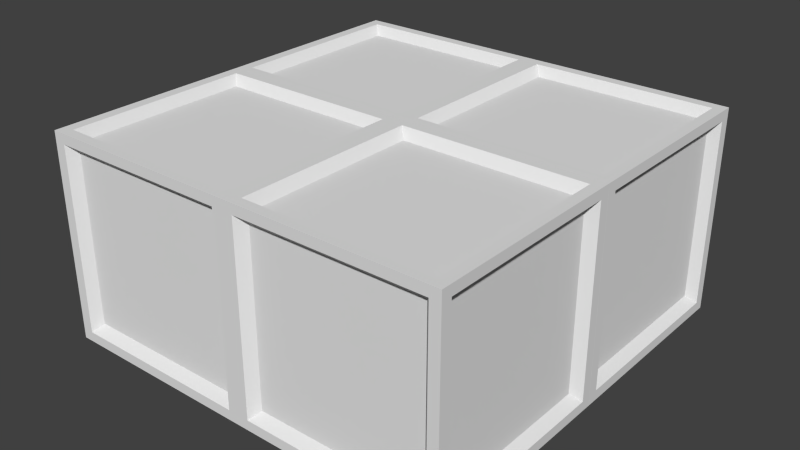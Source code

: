 # Source: lbcorner-borderedgrid.blend  (saved by Blender 2.76.0; exported with 4.5.12 LTS)
import bpy
from mathutils import Matrix  # noqa: F401  (used for matrix-valued properties, if any)

bpy.ops.wm.read_factory_settings(use_empty=True)
scene = bpy.context.scene
scene.name = 'Scene'

# ---- collections
col_collection_1 = bpy.data.collections.new('Collection 1'); scene.collection.children.link(col_collection_1)

# ---- world
world_world = bpy.data.worlds.new('World'); scene.world = world_world
world_world.color = (0.05088, 0.05088, 0.05088)
world_world.use_sun_shadow = False
world_world.sun_shadow_jitter_overblur = 0.0
world_world.cycles.sampling_method = 'MANUAL'
world_world.cycles.sample_map_resolution = 256

# ---- meshes
me_cube_002 = bpy.data.meshes.new('Cube.002')
me_cube_002.from_pydata([(-0.8923, -1.0, -0.9031), (-0.8923, 1.0, -0.9031), (0.8972, -1.0, -0.9031), (0.8972, 1.0, -0.9031), (-0.8923, -1.0, 0.9028), (-0.8923, 1.0, 0.9028), (0.8972, -1.0, 0.9028), (0.8972, 1.0, 0.9028), (-0.8923, -0.8974, 1.0), (-0.8923, -0.8974, -1.0), (0.8972, -0.8974, 1.0), (0.8972, -0.8974, -1.0), (1.0, -0.8974, -0.9031), (-1.0, -0.8974, -0.9031), (-1.0, -0.8974, 0.9028), (1.0, -0.8974, 0.9028), (1.0, 0.8974, -0.9031), (1.0, 0.8974, 0.9028), (-0.8923, 0.8974, 1.0), (-0.8923, 0.8974, -1.0), (0.8972, 0.8974, 1.0), (0.8972, 0.8974, -1.0), (-1.0, 0.8974, -0.9031), (-1.0, 0.8974, 0.9028), (-1.097, -1.097, 0.9906), (-1.097, -1.097, 1.097), (-1.097, 0.9847, 1.097), (-1.097, 1.097, 1.097), (-1.097, 1.097, -0.9908), (-1.097, 1.097, -1.097), (-1.097, -0.9847, -1.097), (-1.097, -1.097, -1.097), (0.9843, 1.097, 1.097), (1.097, 1.097, 1.097), (1.097, 1.097, -0.9908), (1.097, 1.097, -1.097), (-0.9791, 1.097, -1.097), (1.097, -0.9847, 1.097), (1.097, -1.097, 1.097), (1.097, -1.097, -0.9908), (1.097, -1.097, -1.097), (1.097, 0.9847, -1.097), (-0.9791, -1.097, 1.097), (0.9843, -1.097, -1.097), (-0.9791, 1.097, 1.097), (0.9843, 1.097, -1.097), (0.9843, -1.097, 1.097), (-0.9791, -1.097, -1.097), (-0.9791, -0.9847, 1.097), (-0.9791, -0.9847, -1.097), (-0.9791, -1.097, -0.9908), (-0.9791, 1.097, -0.9908), (0.9843, -1.097, -0.9908), (0.9843, -0.9847, 1.097), (0.9843, -0.9847, -1.097), (0.9843, 1.097, -0.9908), (-1.097, -1.097, -0.9908), (-1.097, 1.097, 0.9906), (1.097, 1.097, 0.9906), (1.097, -1.097, 0.9906), (-0.9791, -1.097, 0.9906), (-0.9791, 1.097, 0.9906), (0.9843, -1.097, 0.9906), (0.9843, 1.097, 0.9906), (1.097, 0.9847, -0.9908), (-1.097, -0.9847, -0.9908), (-1.097, -0.9847, 0.9906), (1.097, 0.9847, 0.9906), (-1.097, -0.9847, 1.097), (-1.097, 0.9847, -1.097), (1.097, 0.9847, 1.097), (1.097, -0.9847, -1.097), (-0.9791, 0.9847, 1.097), (-0.9791, 0.9847, -1.097), (0.9843, 0.9847, 1.097), (0.9843, 0.9847, -1.097), (1.097, -0.9847, -0.9908), (-1.097, 0.9847, -0.9908), (-1.097, 0.9847, 0.9906), (1.097, -0.9847, 0.9906), (1.302, -1.0, -0.9031), (1.302, 1.0, -0.9031), (3.092, -1.0, -0.9031), (3.092, 1.0, -0.9031), (1.302, -1.0, 0.9028), (1.302, 1.0, 0.9028), (3.092, -1.0, 0.9028), (3.092, 1.0, 0.9028), (1.302, -0.8974, 1.0), (1.302, -0.8974, -1.0), (3.092, -0.8974, 1.0), (3.092, -0.8974, -1.0), (3.194, -0.8974, -0.9031), (1.194, -0.8974, -0.9031), (1.194, -0.8974, 0.9028), (3.194, -0.8974, 0.9028), (3.194, 0.8974, -0.9031), (3.194, 0.8974, 0.9028), (1.302, 0.8974, 1.0), (1.302, 0.8974, -1.0), (3.092, 0.8974, 1.0), (3.092, 0.8974, -1.0), (1.194, 0.8974, -0.9031), (1.194, 0.8974, 0.9028), (1.097, -1.097, 0.9906), (1.097, -1.097, 1.097), (1.097, 0.9847, 1.097), (1.097, 1.097, 1.097), (1.097, 1.097, -0.9908), (1.097, 1.097, -1.097), (1.097, -0.9847, -1.097), (1.097, -1.097, -1.097), (3.179, 1.097, 1.097), (3.292, 1.097, 1.097), (3.292, 1.097, -0.9908), (3.292, 1.097, -1.097), (1.215, 1.097, -1.097), (3.292, -0.9847, 1.097), (3.292, -1.097, 1.097), (3.292, -1.097, -0.9908), (3.292, -1.097, -1.097), (3.292, 0.9847, -1.097), (1.215, -1.097, 1.097), (3.179, -1.097, -1.097), (1.215, 1.097, 1.097), (3.179, 1.097, -1.097), (3.179, -1.097, 1.097), (1.215, -1.097, -1.097), (1.215, -0.9847, 1.097), (1.215, -0.9847, -1.097), (1.215, -1.097, -0.9908), (1.215, 1.097, -0.9908), (3.179, -1.097, -0.9908), (3.179, -0.9847, 1.097), (3.179, -0.9847, -1.097), (3.179, 1.097, -0.9908), (1.097, -1.097, -0.9908), (1.097, 1.097, 0.9906), (3.292, 1.097, 0.9906), (3.292, -1.097, 0.9906), (1.215, -1.097, 0.9906), (1.215, 1.097, 0.9906), (3.179, -1.097, 0.9906), (3.179, 1.097, 0.9906), (3.292, 0.9847, -0.9908), (1.097, -0.9847, -0.9908), (1.097, -0.9847, 0.9906), (3.292, 0.9847, 0.9906), (1.097, -0.9847, 1.097), (1.097, 0.9847, -1.097), (3.292, 0.9847, 1.097), (3.292, -0.9847, -1.097), (1.215, 0.9847, 1.097), (1.215, 0.9847, -1.097), (3.179, 0.9847, 1.097), (3.179, 0.9847, -1.097), (3.292, -0.9847, -0.9908), (1.097, 0.9847, -0.9908), (1.097, 0.9847, 0.9906), (3.292, -0.9847, 0.9906), (-0.8923, 1.195, -0.9031), (-0.8923, 3.195, -0.9031), (0.8972, 1.195, -0.9031), (0.8972, 3.195, -0.9031), (-0.8923, 1.195, 0.9028), (-0.8923, 3.195, 0.9028), (0.8972, 1.195, 0.9028), (0.8972, 3.195, 0.9028), (-0.8923, 1.297, 1.0), (-0.8923, 1.297, -1.0), (0.8972, 1.297, 1.0), (0.8972, 1.297, -1.0), (1.0, 1.297, -0.9031), (-1.0, 1.297, -0.9031), (-1.0, 1.297, 0.9028), (1.0, 1.297, 0.9028), (1.0, 3.092, -0.9031), (1.0, 3.092, 0.9028), (-0.8923, 3.092, 1.0), (-0.8923, 3.092, -1.0), (0.8972, 3.092, 1.0), (0.8972, 3.092, -1.0), (-1.0, 3.092, -0.9031), (-1.0, 3.092, 0.9028), (-1.097, 1.098, 0.9906), (-1.097, 1.098, 1.097), (-1.097, 3.18, 1.097), (-1.097, 3.292, 1.097), (-1.097, 3.292, -0.9908), (-1.097, 3.292, -1.097), (-1.097, 1.21, -1.097), (-1.097, 1.098, -1.097), (0.9843, 3.292, 1.097), (1.097, 3.292, 1.097), (1.097, 3.292, -0.9908), (1.097, 3.292, -1.097), (-0.9791, 3.292, -1.097), (1.097, 1.21, 1.097), (1.097, 1.098, 1.097), (1.097, 1.098, -0.9908), (1.097, 1.098, -1.097), (1.097, 3.18, -1.097), (-0.9791, 1.098, 1.097), (0.9843, 1.098, -1.097), (-0.9791, 3.292, 1.097), (0.9843, 3.292, -1.097), (0.9843, 1.098, 1.097), (-0.9791, 1.098, -1.097), (-0.9791, 1.21, 1.097), (-0.9791, 1.21, -1.097), (-0.9791, 1.098, -0.9908), (-0.9791, 3.292, -0.9908), (0.9843, 1.098, -0.9908), (0.9843, 1.21, 1.097), (0.9843, 1.21, -1.097), (0.9843, 3.292, -0.9908), (-1.097, 1.098, -0.9908), (-1.097, 3.292, 0.9906), (1.097, 3.292, 0.9906), (1.097, 1.098, 0.9906), (-0.9791, 1.098, 0.9906), (-0.9791, 3.292, 0.9906), (0.9843, 1.098, 0.9906), (0.9843, 3.292, 0.9906), (1.097, 3.18, -0.9908), (-1.097, 1.21, -0.9908), (-1.097, 1.21, 0.9906), (1.097, 3.18, 0.9906), (-1.097, 1.21, 1.097), (-1.097, 3.18, -1.097), (1.097, 3.18, 1.097), (1.097, 1.21, -1.097), (-0.9791, 3.18, 1.097), (-0.9791, 3.18, -1.097), (0.9843, 3.18, 1.097), (0.9843, 3.18, -1.097), (1.097, 1.21, -0.9908), (-1.097, 3.18, -0.9908), (-1.097, 3.18, 0.9906), (1.097, 1.21, 0.9906), (1.302, 1.195, -0.9031), (1.302, 3.195, -0.9031), (3.092, 1.195, -0.9031), (3.092, 3.195, -0.9031), (1.302, 1.195, 0.9028), (1.302, 3.195, 0.9028), (3.092, 1.195, 0.9028), (3.092, 3.195, 0.9028), (1.302, 1.297, 1.0), (1.302, 1.297, -1.0), (3.092, 1.297, 1.0), (3.092, 1.297, -1.0), (3.194, 1.297, -0.9031), (1.194, 1.297, -0.9031), (1.194, 1.297, 0.9028), (3.194, 1.297, 0.9028), (3.194, 3.092, -0.9031), (3.194, 3.092, 0.9028), (1.302, 3.092, 1.0), (1.302, 3.092, -1.0), (3.092, 3.092, 1.0), (3.092, 3.092, -1.0), (1.194, 3.092, -0.9031), (1.194, 3.092, 0.9028), (1.097, 1.098, 0.9906), (1.097, 1.098, 1.097), (1.097, 3.18, 1.097), (1.097, 3.292, 1.097), (1.097, 3.292, -0.9908), (1.097, 3.292, -1.097), (1.097, 1.21, -1.097), (1.097, 1.098, -1.097), (3.179, 3.292, 1.097), (3.292, 3.292, 1.097), (3.292, 3.292, -0.9908), (3.292, 3.292, -1.097), (1.215, 3.292, -1.097), (3.292, 1.21, 1.097), (3.292, 1.098, 1.097), (3.292, 1.098, -0.9908), (3.292, 1.098, -1.097), (3.292, 3.18, -1.097), (1.215, 1.098, 1.097), (3.179, 1.098, -1.097), (1.215, 3.292, 1.097), (3.179, 3.292, -1.097), (3.179, 1.098, 1.097), (1.215, 1.098, -1.097), (1.215, 1.21, 1.097), (1.215, 1.21, -1.097), (1.215, 1.098, -0.9908), (1.215, 3.292, -0.9908), (3.179, 1.098, -0.9908), (3.179, 1.21, 1.097), (3.179, 1.21, -1.097), (3.179, 3.292, -0.9908), (1.097, 1.098, -0.9908), (1.097, 3.292, 0.9906), (3.292, 3.292, 0.9906), (3.292, 1.098, 0.9906), (1.215, 1.098, 0.9906), (1.215, 3.292, 0.9906), (3.179, 1.098, 0.9906), (3.179, 3.292, 0.9906), (3.292, 3.18, -0.9908), (1.097, 1.21, -0.9908), (1.097, 1.21, 0.9906), (3.292, 3.18, 0.9906), (1.097, 1.21, 1.097), (1.097, 3.18, -1.097), (3.292, 3.18, 1.097), (3.292, 1.21, -1.097), (1.215, 3.18, 1.097), (1.215, 3.18, -1.097), (3.179, 3.18, 1.097), (3.179, 3.18, -1.097), (3.292, 1.21, -0.9908), (1.097, 3.18, -0.9908), (1.097, 3.18, 0.9906), (3.292, 1.21, 0.9906)], [], [(5, 7, 3, 1), (6, 4, 0, 2), (2, 0, 50, 52), (9, 11, 54, 49), (12, 15, 79, 76), (17, 16, 64, 67), (11, 21, 75, 54), (18, 20, 74, 72), (14, 13, 65, 66), (17, 15, 12, 16), (7, 5, 61, 63), (20, 10, 53, 74), (1, 3, 55, 51), (19, 9, 49, 73), (15, 17, 67, 79), (3, 7, 63, 55), (10, 8, 48, 53), (8, 18, 72, 48), (21, 19, 73, 75), (16, 12, 76, 64), (6, 2, 52, 62), (4, 6, 62, 60), (14, 23, 22, 13), (9, 19, 21, 11), (22, 23, 78, 77), (5, 1, 51, 61), (10, 20, 18, 8), (23, 14, 66, 78), (13, 22, 77, 65), (0, 4, 60, 50), (77, 28, 29, 69), (55, 34, 35, 45), (76, 39, 40, 71), (50, 56, 31, 47), (75, 45, 35, 41), (72, 44, 27, 26), (74, 32, 44, 72), (69, 29, 36, 73), (52, 50, 47, 43), (28, 51, 36, 29), (39, 52, 43, 40), (70, 33, 32, 74), (73, 36, 45, 75), (51, 55, 45, 36), (59, 62, 52, 39), (57, 61, 51, 28), (60, 24, 56, 50), (79, 59, 39, 76), (63, 58, 34, 55), (78, 57, 28, 77), (26, 27, 57, 78), (32, 33, 58, 63), (37, 38, 59, 79), (42, 25, 24, 60), (46, 42, 60, 62), (27, 44, 61, 57), (38, 46, 62, 59), (44, 32, 63, 61), (70, 37, 79, 67), (25, 68, 66, 24), (24, 66, 65, 56), (47, 49, 54, 43), (38, 37, 53, 46), (31, 30, 49, 47), (46, 53, 48, 42), (42, 48, 68, 25), (43, 54, 71, 40), (64, 76, 71, 41), (56, 65, 30, 31), (34, 64, 41, 35), (58, 67, 64, 34), (33, 70, 67, 58), (68, 26, 78, 66), (37, 70, 74, 53), (30, 69, 73, 49), (48, 72, 26, 68), (54, 75, 41, 71), (65, 77, 69, 30), (85, 87, 83, 81), (86, 84, 80, 82), (82, 80, 130, 132), (89, 91, 134, 129), (92, 95, 159, 156), (97, 96, 144, 147), (91, 101, 155, 134), (98, 100, 154, 152), (94, 93, 145, 146), (97, 95, 92, 96), (87, 85, 141, 143), (100, 90, 133, 154), (81, 83, 135, 131), (99, 89, 129, 153), (95, 97, 147, 159), (83, 87, 143, 135), (90, 88, 128, 133), (88, 98, 152, 128), (101, 99, 153, 155), (96, 92, 156, 144), (86, 82, 132, 142), (84, 86, 142, 140), (94, 103, 102, 93), (89, 99, 101, 91), (102, 103, 158, 157), (85, 81, 131, 141), (90, 100, 98, 88), (103, 94, 146, 158), (93, 102, 157, 145), (80, 84, 140, 130), (157, 108, 109, 149), (135, 114, 115, 125), (156, 119, 120, 151), (130, 136, 111, 127), (155, 125, 115, 121), (152, 124, 107, 106), (154, 112, 124, 152), (149, 109, 116, 153), (132, 130, 127, 123), (108, 131, 116, 109), (119, 132, 123, 120), (150, 113, 112, 154), (153, 116, 125, 155), (131, 135, 125, 116), (139, 142, 132, 119), (137, 141, 131, 108), (140, 104, 136, 130), (159, 139, 119, 156), (143, 138, 114, 135), (158, 137, 108, 157), (106, 107, 137, 158), (112, 113, 138, 143), (117, 118, 139, 159), (122, 105, 104, 140), (126, 122, 140, 142), (107, 124, 141, 137), (118, 126, 142, 139), (124, 112, 143, 141), (150, 117, 159, 147), (105, 148, 146, 104), (104, 146, 145, 136), (127, 129, 134, 123), (118, 117, 133, 126), (111, 110, 129, 127), (126, 133, 128, 122), (122, 128, 148, 105), (123, 134, 151, 120), (144, 156, 151, 121), (136, 145, 110, 111), (114, 144, 121, 115), (138, 147, 144, 114), (113, 150, 147, 138), (148, 106, 158, 146), (117, 150, 154, 133), (110, 149, 153, 129), (128, 152, 106, 148), (134, 155, 121, 151), (145, 157, 149, 110), (165, 167, 163, 161), (166, 164, 160, 162), (162, 160, 210, 212), (169, 171, 214, 209), (172, 175, 239, 236), (177, 176, 224, 227), (171, 181, 235, 214), (178, 180, 234, 232), (174, 173, 225, 226), (177, 175, 172, 176), (167, 165, 221, 223), (180, 170, 213, 234), (161, 163, 215, 211), (179, 169, 209, 233), (175, 177, 227, 239), (163, 167, 223, 215), (170, 168, 208, 213), (168, 178, 232, 208), (181, 179, 233, 235), (176, 172, 236, 224), (166, 162, 212, 222), (164, 166, 222, 220), (174, 183, 182, 173), (169, 179, 181, 171), (182, 183, 238, 237), (165, 161, 211, 221), (170, 180, 178, 168), (183, 174, 226, 238), (173, 182, 237, 225), (160, 164, 220, 210), (237, 188, 189, 229), (215, 194, 195, 205), (236, 199, 200, 231), (210, 216, 191, 207), (235, 205, 195, 201), (232, 204, 187, 186), (234, 192, 204, 232), (229, 189, 196, 233), (212, 210, 207, 203), (188, 211, 196, 189), (199, 212, 203, 200), (230, 193, 192, 234), (233, 196, 205, 235), (211, 215, 205, 196), (219, 222, 212, 199), (217, 221, 211, 188), (220, 184, 216, 210), (239, 219, 199, 236), (223, 218, 194, 215), (238, 217, 188, 237), (186, 187, 217, 238), (192, 193, 218, 223), (197, 198, 219, 239), (202, 185, 184, 220), (206, 202, 220, 222), (187, 204, 221, 217), (198, 206, 222, 219), (204, 192, 223, 221), (230, 197, 239, 227), (185, 228, 226, 184), (184, 226, 225, 216), (207, 209, 214, 203), (198, 197, 213, 206), (191, 190, 209, 207), (206, 213, 208, 202), (202, 208, 228, 185), (203, 214, 231, 200), (224, 236, 231, 201), (216, 225, 190, 191), (194, 224, 201, 195), (218, 227, 224, 194), (193, 230, 227, 218), (228, 186, 238, 226), (197, 230, 234, 213), (190, 229, 233, 209), (208, 232, 186, 228), (214, 235, 201, 231), (225, 237, 229, 190), (245, 247, 243, 241), (246, 244, 240, 242), (242, 240, 290, 292), (249, 251, 294, 289), (252, 255, 319, 316), (257, 256, 304, 307), (251, 261, 315, 294), (258, 260, 314, 312), (254, 253, 305, 306), (257, 255, 252, 256), (247, 245, 301, 303), (260, 250, 293, 314), (241, 243, 295, 291), (259, 249, 289, 313), (255, 257, 307, 319), (243, 247, 303, 295), (250, 248, 288, 293), (248, 258, 312, 288), (261, 259, 313, 315), (256, 252, 316, 304), (246, 242, 292, 302), (244, 246, 302, 300), (254, 263, 262, 253), (249, 259, 261, 251), (262, 263, 318, 317), (245, 241, 291, 301), (250, 260, 258, 248), (263, 254, 306, 318), (253, 262, 317, 305), (240, 244, 300, 290), (317, 268, 269, 309), (295, 274, 275, 285), (316, 279, 280, 311), (290, 296, 271, 287), (315, 285, 275, 281), (312, 284, 267, 266), (314, 272, 284, 312), (309, 269, 276, 313), (292, 290, 287, 283), (268, 291, 276, 269), (279, 292, 283, 280), (310, 273, 272, 314), (313, 276, 285, 315), (291, 295, 285, 276), (299, 302, 292, 279), (297, 301, 291, 268), (300, 264, 296, 290), (319, 299, 279, 316), (303, 298, 274, 295), (318, 297, 268, 317), (266, 267, 297, 318), (272, 273, 298, 303), (277, 278, 299, 319), (282, 265, 264, 300), (286, 282, 300, 302), (267, 284, 301, 297), (278, 286, 302, 299), (284, 272, 303, 301), (310, 277, 319, 307), (265, 308, 306, 264), (264, 306, 305, 296), (287, 289, 294, 283), (278, 277, 293, 286), (271, 270, 289, 287), (286, 293, 288, 282), (282, 288, 308, 265), (283, 294, 311, 280), (304, 316, 311, 281), (296, 305, 270, 271), (274, 304, 281, 275), (298, 307, 304, 274), (273, 310, 307, 298), (308, 266, 318, 306), (277, 310, 314, 293), (270, 309, 313, 289), (288, 312, 266, 308), (294, 315, 281, 311), (305, 317, 309, 270)])
_uv = me_cube_002.uv_layers.new(name='UVMap')
_uv.uv.foreach_set('vector', [0.0, 0.0, 1.0, 0.0, 1.0, 1.0, 0.0, 1.0, 0.0, 0.0, 1.0, 0.0, 1.0, 1.0, 0.0, 1.0, 0.0, 0.0, 1.0, 0.0, 1.0, 1.0, 0.0, 1.0, 0.0, 0.0, 1.0, 0.0, 1.0, 1.0, 0.0, 1.0, 0.0, 0.0, 1.0, 0.0, 1.0, 1.0, 0.0, 1.0, 0.0, 0.0, 1.0, 0.0, 1.0, 1.0, 0.0, 1.0, 0.0, 0.0, 1.0, 0.0, 1.0, 1.0, 0.0, 1.0, 0.0, 0.0, 1.0, 0.0, 1.0, 1.0, 0.0, 1.0, 0.0, 0.0, 1.0, 0.0, 1.0, 1.0, 0.0, 1.0, 0.0, 0.0, 1.0, 0.0, 1.0, 1.0, 0.0, 1.0, 0.0, 0.0, 1.0, 0.0, 1.0, 1.0, 0.0, 1.0, 0.0, 0.0, 1.0, 0.0, 1.0, 1.0, 0.0, 1.0, 0.0, 0.0, 1.0, 0.0, 1.0, 1.0, 0.0, 1.0, 0.0, 0.0, 1.0, 0.0, 1.0, 1.0, 0.0, 1.0, 0.0, 0.0, 1.0, 0.0, 1.0, 1.0, 0.0, 1.0, 0.0, 0.0, 1.0, 0.0, 1.0, 1.0, 0.0, 1.0, 0.0, 0.0, 1.0, 0.0, 1.0, 1.0, 0.0, 1.0, 0.0, 0.0, 1.0, 0.0, 1.0, 1.0, 0.0, 1.0, 0.0, 0.0, 1.0, 0.0, 1.0, 1.0, 0.0, 1.0, 0.0, 0.0, 1.0, 0.0, 1.0, 1.0, 0.0, 1.0, 0.0, 0.0, 1.0, 0.0, 1.0, 1.0, 0.0, 1.0, 0.0, 0.0, 1.0, 0.0, 1.0, 1.0, 0.0, 1.0, 0.0, 0.0, 1.0, 0.0, 1.0, 1.0, 0.0, 1.0, 0.0, 0.0, 1.0, 0.0, 1.0, 1.0, 0.0, 1.0, 0.0, 0.0, 1.0, 0.0, 1.0, 1.0, 0.0, 1.0, 0.0, 0.0, 1.0, 0.0, 1.0, 1.0, 0.0, 1.0, 0.0, 0.0, 1.0, 0.0, 1.0, 1.0, 0.0, 1.0, 0.0, 0.0, 1.0, 0.0, 1.0, 1.0, 0.0, 1.0, 0.0, 0.0, 1.0, 0.0, 1.0, 1.0, 0.0, 1.0, 0.0, 0.0, 1.0, 0.0, 1.0, 1.0, 0.0, 1.0, -0.02029, 0.9718, 0.01838, 0.9718, 0.01838, 1.02, -0.02029, 1.02, 0.9797, 1.023, 0.9797, 0.9709, 1.016, 0.9709, 1.016, 1.023, 0.01958, 1.019, -0.01908, 1.019, -0.01908, 0.9701, 0.01958, 0.9701, 1.018, 1.021, 0.9774, 1.021, 0.9774, 0.9724, 1.018, 0.9724, -0.01828, 1.022, -0.01828, 0.9701, 0.02049, 0.9701, 0.02049, 1.022, 1.018, 0.972, 1.018, 1.024, 0.9775, 1.024, 0.9775, 0.972, 0.9961, 0.2787, 0.9961, 0.3548, 0.00102, 0.3548, 0.00102, 0.2787, -0.02001, 1.02, -0.02001, 0.9688, 0.02059, 0.9688, 0.02059, 1.02, 0.9961, 1.021, 0.00102, 1.021, 0.00102, 0.9494, 0.9961, 0.9494, -0.01992, 0.9725, 0.02068, 0.9725, 0.02068, 1.021, -0.01992, 1.021, 0.0196, 1.018, -0.01917, 1.018, -0.01917, 0.9697, 0.0196, 0.9697, 1.017, 0.9718, 1.017, 1.023, 0.9783, 1.023, 0.9783, 0.9718, 0.00102, 0.4324, 0.00102, 0.3564, 0.9961, 0.3564, 0.9961, 0.4324, 0.00102, 0.8759, 0.9961, 0.8759, 0.9961, 0.9477, 0.00102, 0.9477, 0.999, 0.6114, 0.999, 0.6874, -0.001876, 0.6874, -0.001876, 0.6114, 0.9976, 0.4147, 0.9976, 0.4941, -0.0004971, 0.4941, -0.0004971, 0.4147, 0.9981, 0.4147, 0.9981, 0.4941, -0.0003569, 0.4941, -0.0003569, 0.4147, 0.999, 0.2214, 0.999, 0.2972, -0.001876, 0.2972, -0.001876, 0.2214, 0.999, 0.5333, 0.999, 0.6093, -0.001876, 0.6093, -0.001876, 0.5333, 0.999, 0.2994, 0.999, 0.3752, -0.001876, 0.3752, -0.001876, 0.2994, -0.01828, 1.02, -0.01828, 0.9684, 0.01837, 0.9684, 0.01837, 1.02, 0.9789, 1.023, 0.9789, 0.9709, 1.016, 0.9709, 1.016, 1.023, 0.02079, 1.019, -0.01788, 1.019, -0.01788, 0.9698, 0.02079, 0.9698, 0.02062, 1.022, -0.01998, 1.022, -0.01998, 0.9734, 0.02062, 0.9734, 0.9961, 0.8005, 0.00102, 0.8005, 0.00102, 0.7285, 0.9961, 0.7285, 0.9786, 1.025, 0.9786, 0.9704, 1.015, 0.9704, 1.015, 1.025, 0.01962, 1.02, -0.01915, 1.02, -0.01915, 0.9711, 0.01962, 0.9711, 0.00102, 0.8022, 0.9961, 0.8022, 0.9961, 0.8742, 0.00102, 0.8742, 0.9991, 0.5798, 0.00102, 0.5798, 0.00102, 0.5078, 0.9991, 0.5078, 0.9781, 0.9723, 1.017, 0.9723, 1.017, 1.021, 0.9781, 1.021, 0.999, 0.4553, 0.999, 0.5311, -0.001876, 0.5311, -0.001876, 0.4553, 0.00102, 0.1994, 0.00102, 0.1234, 0.9961, 0.1234, 0.9961, 0.1994, 0.02041, 0.9704, 0.02041, 1.022, -0.01836, 1.022, -0.01836, 0.9704, -0.01983, 1.022, -0.01983, 0.9704, 0.02076, 0.9704, 0.02076, 1.022, 0.9961, 0.201, 0.9961, 0.2771, 0.00102, 0.2771, 0.00102, 0.201, 1.019, 0.972, 1.019, 1.024, 0.9783, 1.024, 0.9783, 0.972, 0.9788, 1.023, 0.9788, 0.9718, 1.018, 0.9718, 1.018, 1.023, 0.9991, 0.6533, 0.00102, 0.6533, 0.00102, 0.5815, 0.9991, 0.5815, -0.01988, 1.02, -0.01988, 0.9684, 0.01666, 0.9684, 0.01666, 1.02, 0.01787, 1.019, -0.0208, 1.019, -0.0208, 0.9698, 0.01787, 0.9698, 0.999, 0.3773, 0.999, 0.4531, -0.001876, 0.4531, -0.001876, 0.3773, 0.01967, 1.02, -0.019, 1.02, -0.019, 0.9707, 0.01967, 0.9707, 0.00102, 0.4341, 0.9991, 0.4341, 0.9991, 0.5061, 0.00102, 0.5061, 0.00102, -0.0324, 0.9991, -0.0324, 0.9991, 0.04385, 0.00102, 0.04385, 0.00102, -0.1139, 0.9991, -0.1139, 0.9991, -0.03403, 0.00102, -0.03403, 0.00102, -0.1954, 0.9991, -0.1954, 0.9991, -0.1155, 0.00102, -0.1155, 0.00102, 0.04548, 0.9991, 0.04548, 0.9991, 0.1217, 0.00102, 0.1217, 0.00102, 0.655, 0.9991, 0.655, 0.9991, 0.7268, 0.00102, 0.7268, 0.0, 0.0, 1.0, 0.0, 1.0, 1.0, 0.0, 1.0, 0.0, 0.0, 1.0, 0.0, 1.0, 1.0, 0.0, 1.0, 0.0, 0.0, 1.0, 0.0, 1.0, 1.0, 0.0, 1.0, 0.0, 0.0, 1.0, 0.0, 1.0, 1.0, 0.0, 1.0, 0.0, 0.0, 1.0, 0.0, 1.0, 1.0, 0.0, 1.0, 0.0, 0.0, 1.0, 0.0, 1.0, 1.0, 0.0, 1.0, 0.0, 0.0, 1.0, 0.0, 1.0, 1.0, 0.0, 1.0, 0.0, 0.0, 1.0, 0.0, 1.0, 1.0, 0.0, 1.0, 0.0, 0.0, 1.0, 0.0, 1.0, 1.0, 0.0, 1.0, 0.0, 0.0, 1.0, 0.0, 1.0, 1.0, 0.0, 1.0, 0.0, 0.0, 1.0, 0.0, 1.0, 1.0, 0.0, 1.0, 0.0, 0.0, 1.0, 0.0, 1.0, 1.0, 0.0, 1.0, 0.0, 0.0, 1.0, 0.0, 1.0, 1.0, 0.0, 1.0, 0.0, 0.0, 1.0, 0.0, 1.0, 1.0, 0.0, 1.0, 0.0, 0.0, 1.0, 0.0, 1.0, 1.0, 0.0, 1.0, 0.0, 0.0, 1.0, 0.0, 1.0, 1.0, 0.0, 1.0, 0.0, 0.0, 1.0, 0.0, 1.0, 1.0, 0.0, 1.0, 0.0, 0.0, 1.0, 0.0, 1.0, 1.0, 0.0, 1.0, 0.0, 0.0, 1.0, 0.0, 1.0, 1.0, 0.0, 1.0, 0.0, 0.0, 1.0, 0.0, 1.0, 1.0, 0.0, 1.0, 0.0, 0.0, 1.0, 0.0, 1.0, 1.0, 0.0, 1.0, 0.0, 0.0, 1.0, 0.0, 1.0, 1.0, 0.0, 1.0, 0.0, 0.0, 1.0, 0.0, 1.0, 1.0, 0.0, 1.0, 0.0, 0.0, 1.0, 0.0, 1.0, 1.0, 0.0, 1.0, 0.0, 0.0, 1.0, 0.0, 1.0, 1.0, 0.0, 1.0, 0.0, 0.0, 1.0, 0.0, 1.0, 1.0, 0.0, 1.0, 0.0, 0.0, 1.0, 0.0, 1.0, 1.0, 0.0, 1.0, 0.0, 0.0, 1.0, 0.0, 1.0, 1.0, 0.0, 1.0, 0.0, 0.0, 1.0, 0.0, 1.0, 1.0, 0.0, 1.0, 0.0, 0.0, 1.0, 0.0, 1.0, 1.0, 0.0, 1.0, -0.02029, 0.9718, 0.01838, 0.9718, 0.01838, 1.02, -0.02029, 1.02, 0.9797, 1.023, 0.9797, 0.9709, 1.016, 0.9709, 1.016, 1.023, 0.01958, 1.019, -0.01908, 1.019, -0.01908, 0.9701, 0.01958, 0.9701, 1.018, 1.021, 0.9774, 1.021, 0.9774, 0.9724, 1.018, 0.9724, -0.01828, 1.022, -0.01828, 0.9701, 0.02049, 0.9701, 0.02049, 1.022, 1.018, 0.972, 1.018, 1.024, 0.9775, 1.024, 0.9775, 0.972, 0.9961, 0.2787, 0.9961, 0.3548, 0.00102, 0.3548, 0.00102, 0.2787, -0.02001, 1.02, -0.02001, 0.9688, 0.02059, 0.9688, 0.02059, 1.02, 0.9961, 1.021, 0.00102, 1.021, 0.00102, 0.9494, 0.9961, 0.9494, -0.01992, 0.9725, 0.02068, 0.9725, 0.02068, 1.021, -0.01992, 1.021, 0.0196, 1.018, -0.01917, 1.018, -0.01917, 0.9697, 0.0196, 0.9697, 1.017, 0.9718, 1.017, 1.023, 0.9783, 1.023, 0.9783, 0.9718, 0.00102, 0.4324, 0.00102, 0.3564, 0.9961, 0.3564, 0.9961, 0.4324, 0.00102, 0.8759, 0.9961, 0.8759, 0.9961, 0.9477, 0.00102, 0.9477, 0.999, 0.6114, 0.999, 0.6874, -0.001876, 0.6874, -0.001876, 0.6114, 0.9976, 0.4147, 0.9976, 0.4941, -0.0004971, 0.4941, -0.0004971, 0.4147, 0.9981, 0.4147, 0.9981, 0.4941, -0.0003569, 0.4941, -0.0003569, 0.4147, 0.999, 0.2214, 0.999, 0.2972, -0.001876, 0.2972, -0.001876, 0.2214, 0.999, 0.5333, 0.999, 0.6093, -0.001876, 0.6093, -0.001876, 0.5333, 0.999, 0.2994, 0.999, 0.3752, -0.001876, 0.3752, -0.001876, 0.2994, -0.01828, 1.02, -0.01828, 0.9684, 0.01837, 0.9684, 0.01837, 1.02, 0.9789, 1.023, 0.9789, 0.9709, 1.016, 0.9709, 1.016, 1.023, 0.02079, 1.019, -0.01788, 1.019, -0.01788, 0.9698, 0.02079, 0.9698, 0.02062, 1.022, -0.01998, 1.022, -0.01998, 0.9734, 0.02062, 0.9734, 0.9961, 0.8005, 0.00102, 0.8005, 0.00102, 0.7285, 0.9961, 0.7285, 0.9786, 1.025, 0.9786, 0.9704, 1.015, 0.9704, 1.015, 1.025, 0.01962, 1.02, -0.01915, 1.02, -0.01915, 0.9711, 0.01962, 0.9711, 0.00102, 0.8022, 0.9961, 0.8022, 0.9961, 0.8742, 0.00102, 0.8742, 0.9991, 0.5798, 0.00102, 0.5798, 0.00102, 0.5078, 0.9991, 0.5078, 0.9781, 0.9723, 1.017, 0.9723, 1.017, 1.021, 0.9781, 1.021, 0.999, 0.4553, 0.999, 0.5311, -0.001876, 0.5311, -0.001876, 0.4553, 0.00102, 0.1994, 0.00102, 0.1234, 0.9961, 0.1234, 0.9961, 0.1994, 0.02041, 0.9704, 0.02041, 1.022, -0.01836, 1.022, -0.01836, 0.9704, -0.01983, 1.022, -0.01983, 0.9704, 0.02076, 0.9704, 0.02076, 1.022, 0.9961, 0.201, 0.9961, 0.2771, 0.00102, 0.2771, 0.00102, 0.201, 1.019, 0.972, 1.019, 1.024, 0.9783, 1.024, 0.9783, 0.972, 0.9788, 1.023, 0.9788, 0.9718, 1.018, 0.9718, 1.018, 1.023, 0.9991, 0.6533, 0.00102, 0.6533, 0.00102, 0.5815, 0.9991, 0.5815, -0.01988, 1.02, -0.01988, 0.9684, 0.01666, 0.9684, 0.01666, 1.02, 0.01787, 1.019, -0.0208, 1.019, -0.0208, 0.9698, 0.01787, 0.9698, 0.999, 0.3773, 0.999, 0.4531, -0.001876, 0.4531, -0.001876, 0.3773, 0.01967, 1.02, -0.019, 1.02, -0.019, 0.9707, 0.01967, 0.9707, 0.00102, 0.4341, 0.9991, 0.4341, 0.9991, 0.5061, 0.00102, 0.5061, 0.00102, -0.0324, 0.9991, -0.0324, 0.9991, 0.04385, 0.00102, 0.04385, 0.00102, -0.1139, 0.9991, -0.1139, 0.9991, -0.03403, 0.00102, -0.03403, 0.00102, -0.1954, 0.9991, -0.1954, 0.9991, -0.1155, 0.00102, -0.1155, 0.00102, 0.04548, 0.9991, 0.04548, 0.9991, 0.1217, 0.00102, 0.1217, 0.00102, 0.655, 0.9991, 0.655, 0.9991, 0.7268, 0.00102, 0.7268, 0.0, 0.0, 1.0, 0.0, 1.0, 1.0, 0.0, 1.0, 0.0, 0.0, 1.0, 0.0, 1.0, 1.0, 0.0, 1.0, 0.0, 0.0, 1.0, 0.0, 1.0, 1.0, 0.0, 1.0, 0.0, 0.0, 1.0, 0.0, 1.0, 1.0, 0.0, 1.0, 0.0, 0.0, 1.0, 0.0, 1.0, 1.0, 0.0, 1.0, 0.0, 0.0, 1.0, 0.0, 1.0, 1.0, 0.0, 1.0, 0.0, 0.0, 1.0, 0.0, 1.0, 1.0, 0.0, 1.0, 0.0, 0.0, 1.0, 0.0, 1.0, 1.0, 0.0, 1.0, 0.0, 0.0, 1.0, 0.0, 1.0, 1.0, 0.0, 1.0, 0.0, 0.0, 1.0, 0.0, 1.0, 1.0, 0.0, 1.0, 0.0, 0.0, 1.0, 0.0, 1.0, 1.0, 0.0, 1.0, 0.0, 0.0, 1.0, 0.0, 1.0, 1.0, 0.0, 1.0, 0.0, 0.0, 1.0, 0.0, 1.0, 1.0, 0.0, 1.0, 0.0, 0.0, 1.0, 0.0, 1.0, 1.0, 0.0, 1.0, 0.0, 0.0, 1.0, 0.0, 1.0, 1.0, 0.0, 1.0, 0.0, 0.0, 1.0, 0.0, 1.0, 1.0, 0.0, 1.0, 0.0, 0.0, 1.0, 0.0, 1.0, 1.0, 0.0, 1.0, 0.0, 0.0, 1.0, 0.0, 1.0, 1.0, 0.0, 1.0, 0.0, 0.0, 1.0, 0.0, 1.0, 1.0, 0.0, 1.0, 0.0, 0.0, 1.0, 0.0, 1.0, 1.0, 0.0, 1.0, 0.0, 0.0, 1.0, 0.0, 1.0, 1.0, 0.0, 1.0, 0.0, 0.0, 1.0, 0.0, 1.0, 1.0, 0.0, 1.0, 0.0, 0.0, 1.0, 0.0, 1.0, 1.0, 0.0, 1.0, 0.0, 0.0, 1.0, 0.0, 1.0, 1.0, 0.0, 1.0, 0.0, 0.0, 1.0, 0.0, 1.0, 1.0, 0.0, 1.0, 0.0, 0.0, 1.0, 0.0, 1.0, 1.0, 0.0, 1.0, 0.0, 0.0, 1.0, 0.0, 1.0, 1.0, 0.0, 1.0, 0.0, 0.0, 1.0, 0.0, 1.0, 1.0, 0.0, 1.0, 0.0, 0.0, 1.0, 0.0, 1.0, 1.0, 0.0, 1.0, 0.0, 0.0, 1.0, 0.0, 1.0, 1.0, 0.0, 1.0, -0.02029, 0.9718, 0.01838, 0.9718, 0.01838, 1.02, -0.02029, 1.02, 0.9797, 1.023, 0.9797, 0.9709, 1.016, 0.9709, 1.016, 1.023, 0.01958, 1.019, -0.01908, 1.019, -0.01908, 0.9701, 0.01958, 0.9701, 1.018, 1.021, 0.9774, 1.021, 0.9774, 0.9724, 1.018, 0.9724, -0.01828, 1.022, -0.01828, 0.9701, 0.02049, 0.9701, 0.02049, 1.022, 1.018, 0.972, 1.018, 1.024, 0.9775, 1.024, 0.9775, 0.972, 0.9961, 0.2787, 0.9961, 0.3548, 0.00102, 0.3548, 0.00102, 0.2787, -0.02001, 1.02, -0.02001, 0.9688, 0.02059, 0.9688, 0.02059, 1.02, 0.9961, 1.021, 0.00102, 1.021, 0.00102, 0.9494, 0.9961, 0.9494, -0.01992, 0.9725, 0.02068, 0.9725, 0.02068, 1.021, -0.01992, 1.021, 0.0196, 1.018, -0.01917, 1.018, -0.01917, 0.9697, 0.0196, 0.9697, 1.017, 0.9718, 1.017, 1.023, 0.9783, 1.023, 0.9783, 0.9718, 0.00102, 0.4324, 0.00102, 0.3564, 0.9961, 0.3564, 0.9961, 0.4324, 0.00102, 0.8759, 0.9961, 0.8759, 0.9961, 0.9477, 0.00102, 0.9477, 0.999, 0.6114, 0.999, 0.6874, -0.001876, 0.6874, -0.001876, 0.6114, 0.9976, 0.4147, 0.9976, 0.4941, -0.0004971, 0.4941, -0.0004971, 0.4147, 0.9981, 0.4147, 0.9981, 0.4941, -0.0003569, 0.4941, -0.0003569, 0.4147, 0.999, 0.2214, 0.999, 0.2972, -0.001876, 0.2972, -0.001876, 0.2214, 0.999, 0.5333, 0.999, 0.6093, -0.001876, 0.6093, -0.001876, 0.5333, 0.999, 0.2994, 0.999, 0.3752, -0.001876, 0.3752, -0.001876, 0.2994, -0.01828, 1.02, -0.01828, 0.9684, 0.01837, 0.9684, 0.01837, 1.02, 0.9789, 1.023, 0.9789, 0.9709, 1.016, 0.9709, 1.016, 1.023, 0.02079, 1.019, -0.01788, 1.019, -0.01788, 0.9698, 0.02079, 0.9698, 0.02062, 1.022, -0.01998, 1.022, -0.01998, 0.9734, 0.02062, 0.9734, 0.9961, 0.8005, 0.00102, 0.8005, 0.00102, 0.7285, 0.9961, 0.7285, 0.9786, 1.025, 0.9786, 0.9704, 1.015, 0.9704, 1.015, 1.025, 0.01962, 1.02, -0.01915, 1.02, -0.01915, 0.9711, 0.01962, 0.9711, 0.00102, 0.8022, 0.9961, 0.8022, 0.9961, 0.8742, 0.00102, 0.8742, 0.9991, 0.5798, 0.00102, 0.5798, 0.00102, 0.5078, 0.9991, 0.5078, 0.9781, 0.9723, 1.017, 0.9723, 1.017, 1.021, 0.9781, 1.021, 0.999, 0.4553, 0.999, 0.5311, -0.001876, 0.5311, -0.001876, 0.4553, 0.00102, 0.1994, 0.00102, 0.1234, 0.9961, 0.1234, 0.9961, 0.1994, 0.02041, 0.9704, 0.02041, 1.022, -0.01836, 1.022, -0.01836, 0.9704, -0.01983, 1.022, -0.01983, 0.9704, 0.02076, 0.9704, 0.02076, 1.022, 0.9961, 0.201, 0.9961, 0.2771, 0.00102, 0.2771, 0.00102, 0.201, 1.019, 0.972, 1.019, 1.024, 0.9783, 1.024, 0.9783, 0.972, 0.9788, 1.023, 0.9788, 0.9718, 1.018, 0.9718, 1.018, 1.023, 0.9991, 0.6533, 0.00102, 0.6533, 0.00102, 0.5815, 0.9991, 0.5815, -0.01988, 1.02, -0.01988, 0.9684, 0.01666, 0.9684, 0.01666, 1.02, 0.01787, 1.019, -0.0208, 1.019, -0.0208, 0.9698, 0.01787, 0.9698, 0.999, 0.3773, 0.999, 0.4531, -0.001876, 0.4531, -0.001876, 0.3773, 0.01967, 1.02, -0.019, 1.02, -0.019, 0.9707, 0.01967, 0.9707, 0.00102, 0.4341, 0.9991, 0.4341, 0.9991, 0.5061, 0.00102, 0.5061, 0.00102, -0.0324, 0.9991, -0.0324, 0.9991, 0.04385, 0.00102, 0.04385, 0.00102, -0.1139, 0.9991, -0.1139, 0.9991, -0.03403, 0.00102, -0.03403, 0.00102, -0.1954, 0.9991, -0.1954, 0.9991, -0.1155, 0.00102, -0.1155, 0.00102, 0.04548, 0.9991, 0.04548, 0.9991, 0.1217, 0.00102, 0.1217, 0.00102, 0.655, 0.9991, 0.655, 0.9991, 0.7268, 0.00102, 0.7268, 0.0, 0.0, 1.0, 0.0, 1.0, 1.0, 0.0, 1.0, 0.0, 0.0, 1.0, 0.0, 1.0, 1.0, 0.0, 1.0, 0.0, 0.0, 1.0, 0.0, 1.0, 1.0, 0.0, 1.0, 0.0, 0.0, 1.0, 0.0, 1.0, 1.0, 0.0, 1.0, 0.0, 0.0, 1.0, 0.0, 1.0, 1.0, 0.0, 1.0, 0.0, 0.0, 1.0, 0.0, 1.0, 1.0, 0.0, 1.0, 0.0, 0.0, 1.0, 0.0, 1.0, 1.0, 0.0, 1.0, 0.0, 0.0, 1.0, 0.0, 1.0, 1.0, 0.0, 1.0, 0.0, 0.0, 1.0, 0.0, 1.0, 1.0, 0.0, 1.0, 0.0, 0.0, 1.0, 0.0, 1.0, 1.0, 0.0, 1.0, 0.0, 0.0, 1.0, 0.0, 1.0, 1.0, 0.0, 1.0, 0.0, 0.0, 1.0, 0.0, 1.0, 1.0, 0.0, 1.0, 0.0, 0.0, 1.0, 0.0, 1.0, 1.0, 0.0, 1.0, 0.0, 0.0, 1.0, 0.0, 1.0, 1.0, 0.0, 1.0, 0.0, 0.0, 1.0, 0.0, 1.0, 1.0, 0.0, 1.0, 0.0, 0.0, 1.0, 0.0, 1.0, 1.0, 0.0, 1.0, 0.0, 0.0, 1.0, 0.0, 1.0, 1.0, 0.0, 1.0, 0.0, 0.0, 1.0, 0.0, 1.0, 1.0, 0.0, 1.0, 0.0, 0.0, 1.0, 0.0, 1.0, 1.0, 0.0, 1.0, 0.0, 0.0, 1.0, 0.0, 1.0, 1.0, 0.0, 1.0, 0.0, 0.0, 1.0, 0.0, 1.0, 1.0, 0.0, 1.0, 0.0, 0.0, 1.0, 0.0, 1.0, 1.0, 0.0, 1.0, 0.0, 0.0, 1.0, 0.0, 1.0, 1.0, 0.0, 1.0, 0.0, 0.0, 1.0, 0.0, 1.0, 1.0, 0.0, 1.0, 0.0, 0.0, 1.0, 0.0, 1.0, 1.0, 0.0, 1.0, 0.0, 0.0, 1.0, 0.0, 1.0, 1.0, 0.0, 1.0, 0.0, 0.0, 1.0, 0.0, 1.0, 1.0, 0.0, 1.0, 0.0, 0.0, 1.0, 0.0, 1.0, 1.0, 0.0, 1.0, 0.0, 0.0, 1.0, 0.0, 1.0, 1.0, 0.0, 1.0, 0.0, 0.0, 1.0, 0.0, 1.0, 1.0, 0.0, 1.0, -0.02029, 0.9718, 0.01838, 0.9718, 0.01838, 1.02, -0.02029, 1.02, 0.9797, 1.023, 0.9797, 0.9709, 1.016, 0.9709, 1.016, 1.023, 0.01958, 1.019, -0.01908, 1.019, -0.01908, 0.9701, 0.01958, 0.9701, 1.018, 1.021, 0.9774, 1.021, 0.9774, 0.9724, 1.018, 0.9724, -0.01828, 1.022, -0.01828, 0.9701, 0.02049, 0.9701, 0.02049, 1.022, 1.018, 0.972, 1.018, 1.024, 0.9775, 1.024, 0.9775, 0.972, 0.9961, 0.2787, 0.9961, 0.3548, 0.00102, 0.3548, 0.00102, 0.2787, -0.02001, 1.02, -0.02001, 0.9688, 0.02059, 0.9688, 0.02059, 1.02, 0.9961, 1.021, 0.00102, 1.021, 0.00102, 0.9494, 0.9961, 0.9494, -0.01992, 0.9725, 0.02068, 0.9725, 0.02068, 1.021, -0.01992, 1.021, 0.0196, 1.018, -0.01917, 1.018, -0.01917, 0.9697, 0.0196, 0.9697, 1.017, 0.9718, 1.017, 1.023, 0.9783, 1.023, 0.9783, 0.9718, 0.00102, 0.4324, 0.00102, 0.3564, 0.9961, 0.3564, 0.9961, 0.4324, 0.00102, 0.8759, 0.9961, 0.8759, 0.9961, 0.9477, 0.00102, 0.9477, 0.999, 0.6114, 0.999, 0.6874, -0.001876, 0.6874, -0.001876, 0.6114, 0.9976, 0.4147, 0.9976, 0.4941, -0.0004971, 0.4941, -0.0004971, 0.4147, 0.9981, 0.4147, 0.9981, 0.4941, -0.0003569, 0.4941, -0.0003569, 0.4147, 0.999, 0.2214, 0.999, 0.2972, -0.001876, 0.2972, -0.001876, 0.2214, 0.999, 0.5333, 0.999, 0.6093, -0.001876, 0.6093, -0.001876, 0.5333, 0.999, 0.2994, 0.999, 0.3752, -0.001876, 0.3752, -0.001876, 0.2994, -0.01828, 1.02, -0.01828, 0.9684, 0.01837, 0.9684, 0.01837, 1.02, 0.9789, 1.023, 0.9789, 0.9709, 1.016, 0.9709, 1.016, 1.023, 0.02079, 1.019, -0.01788, 1.019, -0.01788, 0.9698, 0.02079, 0.9698, 0.02062, 1.022, -0.01998, 1.022, -0.01998, 0.9734, 0.02062, 0.9734, 0.9961, 0.8005, 0.00102, 0.8005, 0.00102, 0.7285, 0.9961, 0.7285, 0.9786, 1.025, 0.9786, 0.9704, 1.015, 0.9704, 1.015, 1.025, 0.01962, 1.02, -0.01915, 1.02, -0.01915, 0.9711, 0.01962, 0.9711, 0.00102, 0.8022, 0.9961, 0.8022, 0.9961, 0.8742, 0.00102, 0.8742, 0.9991, 0.5798, 0.00102, 0.5798, 0.00102, 0.5078, 0.9991, 0.5078, 0.9781, 0.9723, 1.017, 0.9723, 1.017, 1.021, 0.9781, 1.021, 0.999, 0.4553, 0.999, 0.5311, -0.001876, 0.5311, -0.001876, 0.4553, 0.00102, 0.1994, 0.00102, 0.1234, 0.9961, 0.1234, 0.9961, 0.1994, 0.02041, 0.9704, 0.02041, 1.022, -0.01836, 1.022, -0.01836, 0.9704, -0.01983, 1.022, -0.01983, 0.9704, 0.02076, 0.9704, 0.02076, 1.022, 0.9961, 0.201, 0.9961, 0.2771, 0.00102, 0.2771, 0.00102, 0.201, 1.019, 0.972, 1.019, 1.024, 0.9783, 1.024, 0.9783, 0.972, 0.9788, 1.023, 0.9788, 0.9718, 1.018, 0.9718, 1.018, 1.023, 0.9991, 0.6533, 0.00102, 0.6533, 0.00102, 0.5815, 0.9991, 0.5815, -0.01988, 1.02, -0.01988, 0.9684, 0.01666, 0.9684, 0.01666, 1.02, 0.01787, 1.019, -0.0208, 1.019, -0.0208, 0.9698, 0.01787, 0.9698, 0.999, 0.3773, 0.999, 0.4531, -0.001876, 0.4531, -0.001876, 0.3773, 0.01967, 1.02, -0.019, 1.02, -0.019, 0.9707, 0.01967, 0.9707, 0.00102, 0.4341, 0.9991, 0.4341, 0.9991, 0.5061, 0.00102, 0.5061, 0.00102, -0.0324, 0.9991, -0.0324, 0.9991, 0.04385, 0.00102, 0.04385, 0.00102, -0.1139, 0.9991, -0.1139, 0.9991, -0.03403, 0.00102, -0.03403, 0.00102, -0.1954, 0.9991, -0.1954, 0.9991, -0.1155, 0.00102, -0.1155, 0.00102, 0.04548, 0.9991, 0.04548, 0.9991, 0.1217, 0.00102, 0.1217, 0.00102, 0.655, 0.9991, 0.655, 0.9991, 0.7268, 0.00102, 0.7268])
me_cube_002.use_remesh_preserve_volume = False
me_cube_002.use_remesh_preserve_attributes = False
me_cube_002.use_mirror_vertex_groups = False
me_cube_002.update()

# ---- objects
ob_cube = bpy.data.objects.new('Cube', me_cube_002)

# ---- transforms, parenting, visibility, modifiers, constraints
ob_cube.location = (0.0, 0.0, 0.0)
ob_cube.lineart.crease_threshold = 0.0

# ---- collection membership
col_collection_1.objects.link(ob_cube)

# ---- scene / render settings (as saved in the file)
scene.frame_start = 1; scene.frame_end = 250; scene.frame_set(1)
scene.render.engine = 'BLENDER_EEVEE_NEXT'
scene.render.resolution_percentage = 50
scene.render.dither_intensity = 0.0
scene.cycles.use_denoising = False
scene.cycles.samples = 10
scene.cycles.sampling_pattern = 'TABULATED_SOBOL'
scene.cycles.light_sampling_threshold = 0.0
scene.cycles.use_adaptive_sampling = False
scene.cycles.use_light_tree = False
scene.cycles.blur_glossy = 0.0
scene.cycles.pixel_filter_type = 'GAUSSIAN'
scene.cycles.sample_clamp_indirect = 0.0
scene.view_settings.view_transform = 'Standard'
bpy.context.view_layer.update()

# ---- added for rendering (the .blend has no active camera and no usable light): camera, sun
cam_auto = bpy.data.cameras.new('AutoCamera')
cam_auto.lens = 50.0
cam_auto.sensor_width = 36.0
cam_auto.clip_end = 1000.0
ob_auto_camera = bpy.data.objects.new('AutoCamera', cam_auto)
scene.collection.objects.link(ob_auto_camera)
ob_auto_camera.location = (7.18836, -6.21206, 4.873)
ob_auto_camera.rotation_euler = (1.09748, -7.21219e-08, 0.694738)
scene.camera = ob_auto_camera
light_auto_sun = bpy.data.lights.new('AutoSun', 'SUN')
light_auto_sun.energy = 3.0
light_auto_sun.angle = 0.0523599
ob_auto_sun = bpy.data.objects.new('AutoSun', light_auto_sun)
scene.collection.objects.link(ob_auto_sun)
ob_auto_sun.rotation_euler = (0.872665, 0.174533, 0.523599)
bpy.context.view_layer.update()
